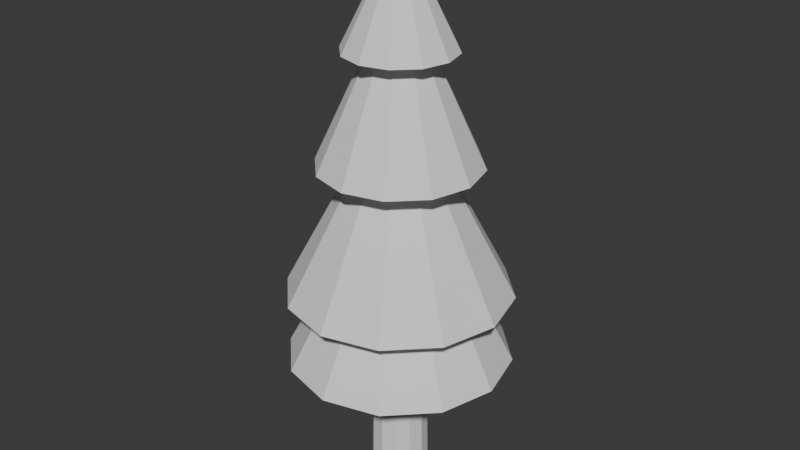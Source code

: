# Source: Tree.blend  (saved by Blender 4.1.24; exported with 4.5.12 LTS)
import bpy
from mathutils import Matrix  # noqa: F401  (used for matrix-valued properties, if any)

bpy.ops.wm.read_factory_settings(use_empty=True)
scene = bpy.context.scene
scene.name = 'Scene'

# ---- collections
col_collection = bpy.data.collections.new('Collection'); scene.collection.children.link(col_collection)

# ---- world
world_world = bpy.data.worlds.new('World'); scene.world = world_world
world_world.use_nodes = True; world_world.node_tree.nodes.clear()
_N = world_world.node_tree.nodes; _L = world_world.node_tree.links
n0 = _N.new('ShaderNodeOutputWorld'); n0.name = 'World Output'; n0.location = (300, 300)
n1 = _N.new('ShaderNodeBackground'); n1.name = 'Background'; n1.location = (10, 300)
n1.inputs[0].default_value = (0.05088, 0.05088, 0.05088, 1.0)
_L.new(n1.outputs[0], n0.inputs[0])
n0.is_active_output = True
world_world.color = (0.05088, 0.05088, 0.05088)
world_world.use_sun_shadow = False
world_world.sun_shadow_jitter_overblur = 0.0

# ---- meshes
me_cylinder = bpy.data.meshes.new('Cylinder')
me_cylinder.from_pydata([(1.788e-09, 0.54, 0.0), (2.484e-09, 0.4, 9.0), (0.27, 0.4677, 0.0), (0.2, 0.3464, 9.0), (0.4677, 0.27, 0.0), (0.3464, 0.2, 9.0), (0.54, -1.291e-09, 0.0), (0.4, -2.484e-09, 9.0), (0.4677, -0.27, 0.0), (0.3464, -0.2, 9.0), (0.27, -0.4677, 0.0), (0.2, -0.3464, 9.0), (1.788e-09, -0.54, 0.0), (2.484e-09, -0.4, 9.0), (-0.27, -0.4677, 0.0), (-0.2, -0.3464, 9.0), (-0.4677, -0.27, 0.0), (-0.3464, -0.2, 9.0), (-0.54, -1.291e-09, 0.0), (-0.4, -2.484e-09, 9.0), (-0.4677, 0.27, 0.0), (-0.3464, 0.2, 9.0), (-0.27, 0.4677, 0.0), (-0.2, 0.3464, 9.0), (2.347e-09, 1.473, 6.3), (0.0, 0.0, 9.5), (0.0, 1.0, 8.3), (-0.7363, 1.275, 6.3), (0.5, 0.866, 8.3), (-1.275, 0.7363, 6.3), (0.866, 0.5, 8.3), (-1.473, 2.347e-09, 6.3), (1.0, 0.0, 8.3), (-1.275, -0.7363, 6.3), (0.866, -0.5, 8.3), (-0.7363, -1.275, 6.3), (0.5, -0.866, 8.3), (2.347e-09, -1.473, 6.3), (0.0, -1.0, 8.3), (0.7363, -1.275, 6.3), (-0.5, -0.866, 8.3), (1.275, -0.7363, 6.3), (-0.866, -0.5, 8.3), (1.473, 2.347e-09, 6.3), (-1.0, 0.0, 8.3), (1.275, 0.7363, 6.3), (-0.866, 0.5, 8.3), (0.7363, 1.275, 6.3), (-0.5, 0.866, 8.3), (0.0, 0.0, 10.3), (-6.872e-10, 2.062, 3.9), (0.0, 0.0, 7.8), (-1.031, 1.785, 3.9), (-1.785, 1.031, 3.9), (-2.062, -6.872e-10, 3.9), (-1.785, -1.031, 3.9), (-1.031, -1.785, 3.9), (-6.872e-10, -2.062, 3.9), (1.031, -1.785, 3.9), (1.785, -1.031, 3.9), (2.062, -6.872e-10, 3.9), (1.785, 1.031, 3.9), (1.031, 1.785, 3.9), (-6.872e-10, 2.062, 2.6), (0.0, 0.0, 6.5), (-1.031, 1.785, 2.6), (-1.785, 1.031, 2.6), (-2.062, -6.872e-10, 2.6), (-1.785, -1.031, 2.6), (-1.031, -1.785, 2.6), (-6.872e-10, -2.062, 2.6), (1.031, -1.785, 2.6), (1.785, -1.031, 2.6), (2.062, -6.872e-10, 2.6), (1.785, 1.031, 2.6), (1.031, 1.785, 2.6)], [], [(0, 1, 3, 2), (2, 3, 5, 4), (4, 5, 7, 6), (6, 7, 9, 8), (8, 9, 11, 10), (10, 11, 13, 12), (12, 13, 15, 14), (14, 15, 17, 16), (16, 17, 19, 18), (18, 19, 21, 20), (3, 1, 23, 21, 19, 17, 15, 13, 11, 9, 7, 5), (20, 21, 23, 22), (22, 23, 1, 0), (0, 2, 4, 6, 8, 10, 12, 14, 16, 18, 20, 22), (24, 47, 45, 43, 41, 39, 37, 35, 33, 31, 29, 27), (26, 49, 28), (29, 25, 27), (28, 49, 30), (33, 25, 31), (30, 49, 32), (35, 25, 33), (32, 49, 34), (37, 25, 35), (34, 49, 36), (39, 25, 37), (36, 49, 38), (41, 25, 39), (38, 49, 40), (43, 25, 41), (40, 49, 42), (45, 25, 43), (42, 49, 44), (47, 25, 45), (27, 25, 24), (44, 49, 46), (24, 25, 47), (26, 28, 30, 32, 34, 36, 38, 40, 42, 44, 46, 48), (46, 49, 48), (31, 25, 29), (48, 49, 26), (50, 62, 61, 60, 59, 58, 57, 56, 55, 54, 53, 52), (53, 51, 52), (55, 51, 54), (56, 51, 55), (57, 51, 56), (58, 51, 57), (59, 51, 58), (60, 51, 59), (61, 51, 60), (62, 51, 61), (52, 51, 50), (50, 51, 62), (54, 51, 53), (63, 75, 74, 73, 72, 71, 70, 69, 68, 67, 66, 65), (66, 64, 65), (68, 64, 67), (69, 64, 68), (70, 64, 69), (71, 64, 70), (72, 64, 71), (73, 64, 72), (74, 64, 73), (75, 64, 74), (65, 64, 63), (63, 64, 75), (67, 64, 66)])
_uv = me_cylinder.uv_layers.new(name='UVMap')
_uv.uv.foreach_set('vector', [1.0, 0.5, 1.0, 1.0, 0.9167, 1.0, 0.9167, 0.5, 0.9167, 0.5, 0.9167, 1.0, 0.8333, 1.0, 0.8333, 0.5, 0.8333, 0.5, 0.8333, 1.0, 0.75, 1.0, 0.75, 0.5, 0.75, 0.5, 0.75, 1.0, 0.6667, 1.0, 0.6667, 0.5, 0.6667, 0.5, 0.6667, 1.0, 0.5833, 1.0, 0.5833, 0.5, 0.5833, 0.5, 0.5833, 1.0, 0.5, 1.0, 0.5, 0.5, 0.5, 0.5, 0.5, 1.0, 0.4167, 1.0, 0.4167, 0.5, 0.4167, 0.5, 0.4167, 1.0, 0.3333, 1.0, 0.3333, 0.5, 0.3333, 0.5, 0.3333, 1.0, 0.25, 1.0, 0.25, 0.5, 0.25, 0.5, 0.25, 1.0, 0.1667, 1.0, 0.1667, 0.5, 0.37, 0.4578, 0.25, 0.49, 0.13, 0.4578, 0.04215, 0.37, 0.01, 0.25, 0.04215, 0.13, 0.13, 0.04215, 0.25, 0.01, 0.37, 0.04215, 0.4578, 0.13, 0.49, 0.25, 0.4578, 0.37, 0.1667, 0.5, 0.1667, 1.0, 0.08333, 1.0, 0.08333, 0.5, 0.08333, 0.5, 0.08333, 1.0, 7.451e-08, 1.0, 7.451e-08, 0.5, 0.75, 0.49, 0.87, 0.4578, 0.9578, 0.37, 0.99, 0.25, 0.9578, 0.13, 0.87, 0.04215, 0.75, 0.01, 0.63, 0.04215, 0.5422, 0.13, 0.51, 0.25, 0.5422, 0.37, 0.63, 0.4578, 0.75, 0.49, 0.87, 0.4578, 0.9578, 0.37, 0.99, 0.25, 0.9578, 0.13, 0.87, 0.04215, 0.75, 0.01, 0.63, 0.04215, 0.5422, 0.13, 0.51, 0.25, 0.5422, 0.37, 0.63, 0.4578, 0.25, 0.49, 0.25, 0.25, 0.37, 0.4578, 0.04215, 0.37, 0.25, 0.25, 0.13, 0.4578, 0.37, 0.4578, 0.25, 0.25, 0.4578, 0.37, 0.04215, 0.13, 0.25, 0.25, 0.01, 0.25, 0.4578, 0.37, 0.25, 0.25, 0.49, 0.25, 0.13, 0.04215, 0.25, 0.25, 0.04215, 0.13, 0.49, 0.25, 0.25, 0.25, 0.4578, 0.13, 0.25, 0.01, 0.25, 0.25, 0.13, 0.04215, 0.4578, 0.13, 0.25, 0.25, 0.37, 0.04215, 0.37, 0.04215, 0.25, 0.25, 0.25, 0.01, 0.37, 0.04215, 0.25, 0.25, 0.25, 0.01, 0.4578, 0.13, 0.25, 0.25, 0.37, 0.04215, 0.25, 0.01, 0.25, 0.25, 0.13, 0.04215, 0.49, 0.25, 0.25, 0.25, 0.4578, 0.13, 0.13, 0.04215, 0.25, 0.25, 0.04215, 0.13, 0.4578, 0.37, 0.25, 0.25, 0.49, 0.25, 0.04215, 0.13, 0.25, 0.25, 0.01, 0.25, 0.37, 0.4578, 0.25, 0.25, 0.4578, 0.37, 0.13, 0.4578, 0.25, 0.25, 0.25, 0.49, 0.01, 0.25, 0.25, 0.25, 0.04215, 0.37, 0.25, 0.49, 0.25, 0.25, 0.37, 0.4578, 0.75, 0.49, 0.87, 0.4578, 0.9578, 0.37, 0.99, 0.25, 0.9578, 0.13, 0.87, 0.04215, 0.75, 0.01, 0.63, 0.04215, 0.5422, 0.13, 0.51, 0.25, 0.5422, 0.37, 0.63, 0.4578, 0.04215, 0.37, 0.25, 0.25, 0.13, 0.4578, 0.01, 0.25, 0.25, 0.25, 0.04215, 0.37, 0.13, 0.4578, 0.25, 0.25, 0.25, 0.49, 0.75, 0.49, 0.87, 0.4578, 0.9578, 0.37, 0.99, 0.25, 0.9578, 0.13, 0.87, 0.04215, 0.75, 0.01, 0.63, 0.04215, 0.5422, 0.13, 0.51, 0.25, 0.5422, 0.37, 0.63, 0.4578, 0.04215, 0.37, 0.25, 0.25, 0.13, 0.4578, 0.04215, 0.13, 0.25, 0.25, 0.01, 0.25, 0.13, 0.04215, 0.25, 0.25, 0.04215, 0.13, 0.25, 0.01, 0.25, 0.25, 0.13, 0.04215, 0.37, 0.04215, 0.25, 0.25, 0.25, 0.01, 0.4578, 0.13, 0.25, 0.25, 0.37, 0.04215, 0.49, 0.25, 0.25, 0.25, 0.4578, 0.13, 0.4578, 0.37, 0.25, 0.25, 0.49, 0.25, 0.37, 0.4578, 0.25, 0.25, 0.4578, 0.37, 0.13, 0.4578, 0.25, 0.25, 0.25, 0.49, 0.25, 0.49, 0.25, 0.25, 0.37, 0.4578, 0.01, 0.25, 0.25, 0.25, 0.04215, 0.37, 0.75, 0.49, 0.87, 0.4578, 0.9578, 0.37, 0.99, 0.25, 0.9578, 0.13, 0.87, 0.04215, 0.75, 0.01, 0.63, 0.04215, 0.5422, 0.13, 0.51, 0.25, 0.5422, 0.37, 0.63, 0.4578, 0.04215, 0.37, 0.25, 0.25, 0.13, 0.4578, 0.04215, 0.13, 0.25, 0.25, 0.01, 0.25, 0.13, 0.04215, 0.25, 0.25, 0.04215, 0.13, 0.25, 0.01, 0.25, 0.25, 0.13, 0.04215, 0.37, 0.04215, 0.25, 0.25, 0.25, 0.01, 0.4578, 0.13, 0.25, 0.25, 0.37, 0.04215, 0.49, 0.25, 0.25, 0.25, 0.4578, 0.13, 0.4578, 0.37, 0.25, 0.25, 0.49, 0.25, 0.37, 0.4578, 0.25, 0.25, 0.4578, 0.37, 0.13, 0.4578, 0.25, 0.25, 0.25, 0.49, 0.25, 0.49, 0.25, 0.25, 0.37, 0.4578, 0.01, 0.25, 0.25, 0.25, 0.04215, 0.37])
me_cylinder.update()

# ---- objects
ob_cylinder = bpy.data.objects.new('Cylinder', me_cylinder)

# ---- transforms, parenting, visibility, modifiers, constraints
ob_cylinder.location = (0.0, 0.0, 0.0)

# ---- collection membership
col_collection.objects.link(ob_cylinder)

# ---- scene / render settings (as saved in the file)
scene.frame_start = 1; scene.frame_end = 250; scene.frame_set(1)
scene.render.engine = 'BLENDER_EEVEE_NEXT'
scene.cycles.sampling_pattern = 'TABULATED_SOBOL'
scene.eevee.ray_tracing_options.trace_max_roughness = 0.0
bpy.context.view_layer.update()

# ---- added for rendering (the .blend has no active camera and no usable light): camera, sun
cam_auto = bpy.data.cameras.new('AutoCamera')
cam_auto.lens = 50.0
cam_auto.sensor_width = 36.0
cam_auto.clip_end = 1000.0
ob_auto_camera = bpy.data.objects.new('AutoCamera', cam_auto)
scene.collection.objects.link(ob_auto_camera)
ob_auto_camera.location = (10.9511, -13.1413, 13.9108)
ob_auto_camera.rotation_euler = (1.09748, -7.21219e-08, 0.694738)
scene.camera = ob_auto_camera
light_auto_sun = bpy.data.lights.new('AutoSun', 'SUN')
light_auto_sun.energy = 3.0
light_auto_sun.angle = 0.0523599
ob_auto_sun = bpy.data.objects.new('AutoSun', light_auto_sun)
scene.collection.objects.link(ob_auto_sun)
ob_auto_sun.rotation_euler = (0.872665, 0.174533, 0.523599)
bpy.context.view_layer.update()
